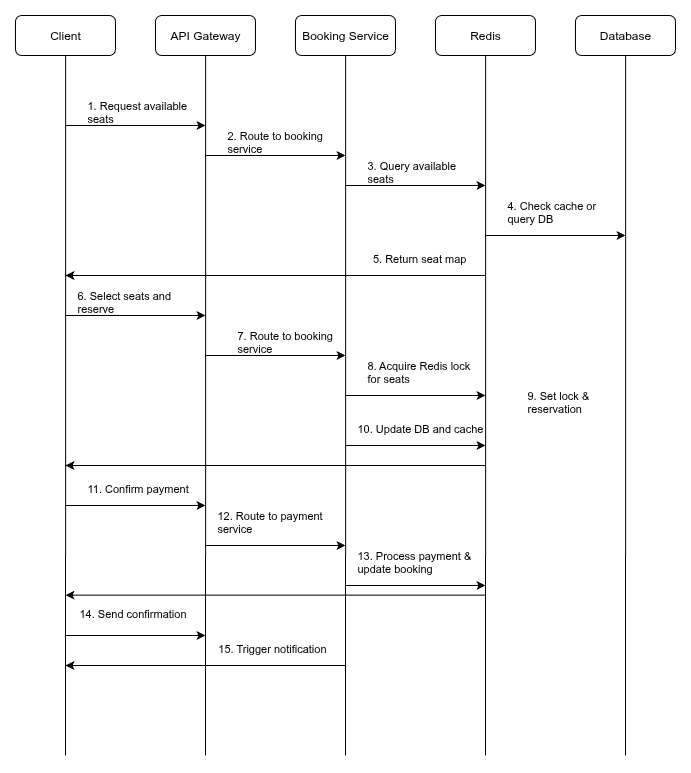

The diagram above was exported from draw.io. Its source (the exported page's mxGraphModel, read from the mxfile embedded in the PNG):
<mxGraphModel dx="3147" dy="1922" grid="1" gridSize="10" guides="1" tooltips="1" connect="1" arrows="1" fold="1" page="1" pageScale="1" pageWidth="850" pageHeight="1100" math="0" shadow="0">
  <root>
    <mxCell id="0" />
    <mxCell id="1" parent="0" />
    <mxCell id="2" style="edgeStyle=orthogonalEdgeStyle;rounded=0;orthogonalLoop=1;jettySize=auto;html=1;endArrow=none;endFill=0;" edge="1" source="3" parent="1">
      <mxGeometry relative="1" as="geometry">
        <mxPoint x="2170" y="1130" as="targetPoint" />
      </mxGeometry>
    </mxCell>
    <mxCell id="3" value="Client" style="rounded=1;whiteSpace=wrap;html=1;" vertex="1" parent="1">
      <mxGeometry x="2120" y="390" width="100" height="40" as="geometry" />
    </mxCell>
    <mxCell id="4" style="edgeStyle=orthogonalEdgeStyle;rounded=0;orthogonalLoop=1;jettySize=auto;html=1;endArrow=none;endFill=0;" edge="1" source="5" parent="1">
      <mxGeometry relative="1" as="geometry">
        <mxPoint x="2310" y="1130" as="targetPoint" />
      </mxGeometry>
    </mxCell>
    <mxCell id="5" value="API Gateway" style="rounded=1;whiteSpace=wrap;html=1;" vertex="1" parent="1">
      <mxGeometry x="2260" y="390" width="100" height="40" as="geometry" />
    </mxCell>
    <mxCell id="6" style="edgeStyle=orthogonalEdgeStyle;rounded=0;orthogonalLoop=1;jettySize=auto;html=1;endArrow=none;endFill=0;" edge="1" source="7" parent="1">
      <mxGeometry relative="1" as="geometry">
        <mxPoint x="2450" y="1130" as="targetPoint" />
      </mxGeometry>
    </mxCell>
    <mxCell id="7" value="Booking Service" style="rounded=1;whiteSpace=wrap;html=1;" vertex="1" parent="1">
      <mxGeometry x="2400" y="390" width="100" height="40" as="geometry" />
    </mxCell>
    <mxCell id="8" style="edgeStyle=orthogonalEdgeStyle;rounded=0;orthogonalLoop=1;jettySize=auto;html=1;endArrow=none;endFill=0;" edge="1" source="9" parent="1">
      <mxGeometry relative="1" as="geometry">
        <mxPoint x="2590" y="1130" as="targetPoint" />
      </mxGeometry>
    </mxCell>
    <mxCell id="9" value="Redis" style="rounded=1;whiteSpace=wrap;html=1;" vertex="1" parent="1">
      <mxGeometry x="2540" y="390" width="100" height="40" as="geometry" />
    </mxCell>
    <mxCell id="10" style="edgeStyle=orthogonalEdgeStyle;rounded=0;orthogonalLoop=1;jettySize=auto;html=1;endArrow=none;endFill=0;" edge="1" source="11" parent="1">
      <mxGeometry relative="1" as="geometry">
        <mxPoint x="2730" y="1130" as="targetPoint" />
      </mxGeometry>
    </mxCell>
    <mxCell id="11" value="Database" style="rounded=1;whiteSpace=wrap;html=1;" vertex="1" parent="1">
      <mxGeometry x="2680" y="390" width="100" height="40" as="geometry" />
    </mxCell>
    <mxCell id="12" value="1. Request available&amp;nbsp;&lt;div&gt;seats&lt;/div&gt;" style="edgeLabel;html=1;align=left;verticalAlign=bottom;resizable=0;points=[];" vertex="1" connectable="0" parent="1">
      <mxGeometry x="2190" y="500" as="geometry" />
    </mxCell>
    <mxCell id="13" value="2. Route to booking&amp;nbsp;&lt;div&gt;service&lt;/div&gt;" style="edgeLabel;html=1;align=left;verticalAlign=bottom;resizable=0;points=[];" vertex="1" connectable="0" parent="1">
      <mxGeometry x="2330" y="530" as="geometry" />
    </mxCell>
    <mxCell id="14" value="3. Query available&amp;nbsp;&lt;div&gt;seats&lt;/div&gt;" style="edgeLabel;html=1;align=left;verticalAlign=bottom;resizable=0;points=[];" vertex="1" connectable="0" parent="1">
      <mxGeometry x="2470" y="560" as="geometry" />
    </mxCell>
    <mxCell id="15" value="4. Check cache or&amp;nbsp;&lt;div&gt;query DB&lt;/div&gt;" style="edgeLabel;html=1;align=left;verticalAlign=bottom;resizable=0;points=[];" vertex="1" connectable="0" parent="1">
      <mxGeometry x="2610" y="600" as="geometry" />
    </mxCell>
    <mxCell id="16" value="5. Return seat map" style="edgeLabel;html=1;align=right;verticalAlign=bottom;resizable=0;points=[];" vertex="1" connectable="0" parent="1">
      <mxGeometry x="2570" y="640" as="geometry" />
    </mxCell>
    <mxCell id="17" value="6. Select seats and&amp;nbsp;&lt;div&gt;reserve&lt;/div&gt;" style="edgeLabel;html=1;align=left;verticalAlign=bottom;resizable=0;points=[];" vertex="1" connectable="0" parent="1">
      <mxGeometry x="2180" y="690" as="geometry" />
    </mxCell>
    <mxCell id="18" value="7. Route to booking&amp;nbsp;&lt;div&gt;service&lt;/div&gt;" style="edgeLabel;html=1;align=left;verticalAlign=bottom;resizable=0;points=[];" vertex="1" connectable="0" parent="1">
      <mxGeometry x="2340" y="730" as="geometry" />
    </mxCell>
    <mxCell id="19" value="8. Acquire Redis lock&amp;nbsp;&lt;div&gt;for seats&lt;/div&gt;" style="edgeLabel;html=1;align=left;verticalAlign=bottom;resizable=0;points=[];" vertex="1" connectable="0" parent="1">
      <mxGeometry x="2470" y="760" as="geometry" />
    </mxCell>
    <mxCell id="20" value="9. Set lock &amp;amp;&amp;nbsp;&lt;div&gt;reservation&lt;/div&gt;" style="edgeLabel;html=1;align=left;verticalAlign=bottom;resizable=0;points=[];" vertex="1" connectable="0" parent="1">
      <mxGeometry x="2630" y="790" as="geometry" />
    </mxCell>
    <mxCell id="21" value="10. Update DB and cache" style="edgeLabel;html=1;align=left;verticalAlign=bottom;resizable=0;points=[];" vertex="1" connectable="0" parent="1">
      <mxGeometry x="2460" y="810" as="geometry" />
    </mxCell>
    <mxCell id="22" value="11. Confirm payment" style="edgeLabel;html=1;align=left;verticalAlign=bottom;resizable=0;points=[];" vertex="1" connectable="0" parent="1">
      <mxGeometry x="2190" y="870" as="geometry" />
    </mxCell>
    <mxCell id="23" value="12. Route to payment&lt;div&gt;service&lt;/div&gt;" style="edgeLabel;html=1;align=left;verticalAlign=bottom;resizable=0;points=[];" vertex="1" connectable="0" parent="1">
      <mxGeometry x="2320" y="910" as="geometry" />
    </mxCell>
    <mxCell id="24" value="13. Process payment &amp;amp;&amp;nbsp;&lt;div&gt;update booking&lt;/div&gt;" style="edgeLabel;html=1;align=left;verticalAlign=bottom;resizable=0;points=[];" vertex="1" connectable="0" parent="1">
      <mxGeometry x="2460" y="950" as="geometry" />
    </mxCell>
    <mxCell id="25" value="14. Send confirmation" style="edgeLabel;html=1;align=right;verticalAlign=bottom;resizable=0;points=[];" vertex="1" connectable="0" parent="1">
      <mxGeometry x="2290" y="995" as="geometry" />
    </mxCell>
    <mxCell id="26" value="15. Trigger notification" style="edgeLabel;html=1;align=right;verticalAlign=bottom;resizable=0;points=[];" vertex="1" connectable="0" parent="1">
      <mxGeometry x="2430" y="1030" as="geometry" />
    </mxCell>
    <mxCell id="27" value="" style="endArrow=classic;html=1;rounded=0;" edge="1" parent="1">
      <mxGeometry width="50" height="50" relative="1" as="geometry">
        <mxPoint x="2170" y="500" as="sourcePoint" />
        <mxPoint x="2310" y="500" as="targetPoint" />
      </mxGeometry>
    </mxCell>
    <mxCell id="28" value="" style="endArrow=classic;html=1;rounded=0;" edge="1" parent="1">
      <mxGeometry width="50" height="50" relative="1" as="geometry">
        <mxPoint x="2310" y="530" as="sourcePoint" />
        <mxPoint x="2450" y="530" as="targetPoint" />
      </mxGeometry>
    </mxCell>
    <mxCell id="29" value="" style="endArrow=classic;html=1;rounded=0;" edge="1" parent="1">
      <mxGeometry width="50" height="50" relative="1" as="geometry">
        <mxPoint x="2450" y="560" as="sourcePoint" />
        <mxPoint x="2590" y="560" as="targetPoint" />
      </mxGeometry>
    </mxCell>
    <mxCell id="30" value="" style="endArrow=classic;html=1;rounded=0;" edge="1" parent="1">
      <mxGeometry width="50" height="50" relative="1" as="geometry">
        <mxPoint x="2590" y="610" as="sourcePoint" />
        <mxPoint x="2730" y="610" as="targetPoint" />
      </mxGeometry>
    </mxCell>
    <mxCell id="31" value="" style="endArrow=classic;html=1;rounded=0;" edge="1" parent="1">
      <mxGeometry width="50" height="50" relative="1" as="geometry">
        <mxPoint x="2590" y="650" as="sourcePoint" />
        <mxPoint x="2170" y="650" as="targetPoint" />
      </mxGeometry>
    </mxCell>
    <mxCell id="32" value="" style="endArrow=classic;html=1;rounded=0;" edge="1" parent="1">
      <mxGeometry width="50" height="50" relative="1" as="geometry">
        <mxPoint x="2170" y="690" as="sourcePoint" />
        <mxPoint x="2310" y="690" as="targetPoint" />
      </mxGeometry>
    </mxCell>
    <mxCell id="33" value="" style="endArrow=classic;html=1;rounded=0;" edge="1" parent="1">
      <mxGeometry width="50" height="50" relative="1" as="geometry">
        <mxPoint x="2310" y="730" as="sourcePoint" />
        <mxPoint x="2450" y="730" as="targetPoint" />
      </mxGeometry>
    </mxCell>
    <mxCell id="34" value="" style="endArrow=classic;html=1;rounded=0;" edge="1" parent="1">
      <mxGeometry width="50" height="50" relative="1" as="geometry">
        <mxPoint x="2450" y="770" as="sourcePoint" />
        <mxPoint x="2590" y="770" as="targetPoint" />
      </mxGeometry>
    </mxCell>
    <mxCell id="35" value="" style="endArrow=classic;html=1;rounded=0;" edge="1" parent="1">
      <mxGeometry width="50" height="50" relative="1" as="geometry">
        <mxPoint x="2450" y="820" as="sourcePoint" />
        <mxPoint x="2590" y="820" as="targetPoint" />
      </mxGeometry>
    </mxCell>
    <mxCell id="36" value="" style="endArrow=classic;html=1;rounded=0;" edge="1" parent="1">
      <mxGeometry width="50" height="50" relative="1" as="geometry">
        <mxPoint x="2590" y="840" as="sourcePoint" />
        <mxPoint x="2170" y="840" as="targetPoint" />
      </mxGeometry>
    </mxCell>
    <mxCell id="37" value="" style="endArrow=classic;html=1;rounded=0;" edge="1" parent="1">
      <mxGeometry width="50" height="50" relative="1" as="geometry">
        <mxPoint x="2170" y="880" as="sourcePoint" />
        <mxPoint x="2310" y="880" as="targetPoint" />
      </mxGeometry>
    </mxCell>
    <mxCell id="38" value="" style="endArrow=classic;html=1;rounded=0;" edge="1" parent="1">
      <mxGeometry width="50" height="50" relative="1" as="geometry">
        <mxPoint x="2310" y="920" as="sourcePoint" />
        <mxPoint x="2450" y="920" as="targetPoint" />
      </mxGeometry>
    </mxCell>
    <mxCell id="39" value="" style="endArrow=classic;html=1;rounded=0;" edge="1" parent="1">
      <mxGeometry width="50" height="50" relative="1" as="geometry">
        <mxPoint x="2450" y="960" as="sourcePoint" />
        <mxPoint x="2590" y="960" as="targetPoint" />
      </mxGeometry>
    </mxCell>
    <mxCell id="40" value="" style="endArrow=classic;html=1;rounded=0;" edge="1" parent="1">
      <mxGeometry width="50" height="50" relative="1" as="geometry">
        <mxPoint x="2590" y="969.6800000000001" as="sourcePoint" />
        <mxPoint x="2170" y="969.6800000000001" as="targetPoint" />
      </mxGeometry>
    </mxCell>
    <mxCell id="41" value="" style="endArrow=classic;html=1;rounded=0;" edge="1" parent="1">
      <mxGeometry width="50" height="50" relative="1" as="geometry">
        <mxPoint x="2170" y="1010" as="sourcePoint" />
        <mxPoint x="2310" y="1010" as="targetPoint" />
      </mxGeometry>
    </mxCell>
    <mxCell id="42" value="" style="endArrow=classic;html=1;rounded=0;" edge="1" parent="1">
      <mxGeometry width="50" height="50" relative="1" as="geometry">
        <mxPoint x="2450" y="1040" as="sourcePoint" />
        <mxPoint x="2170" y="1040" as="targetPoint" />
      </mxGeometry>
    </mxCell>
  </root>
</mxGraphModel>